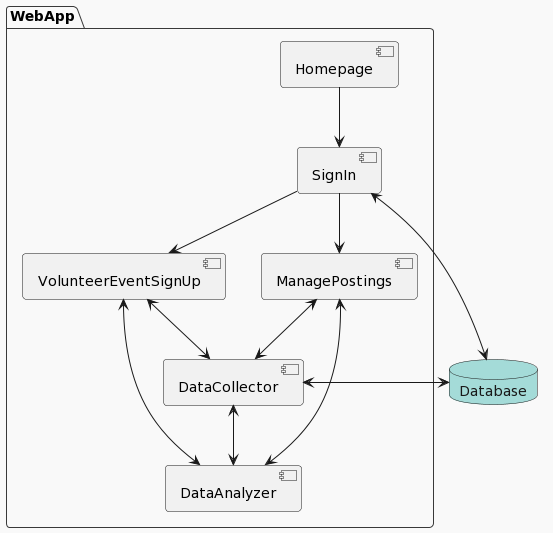

The diagram above was rendered by PlantUML. Its source (embedded in the PNG):
@startuml
!theme mars
package WebApp {
    component Homepage {
        
    }

    component SignIn {

    }

    component VolunteerEventSignUp {

    }

    component ManagePostings {

    }

    component DataAnalyzer {

    }

    component DataCollector {

    }

    Homepage --> SignIn
    SignIn --> VolunteerEventSignUp
    SignIn --> ManagePostings
    ManagePostings <--> DataCollector
    ManagePostings <--> DataAnalyzer
    VolunteerEventSignUp <--> DataCollector
    VolunteerEventSignUp <--> DataAnalyzer
    DataCollector <--> DataAnalyzer
}


database "Database"

DataCollector <-> Database
SignIn <-> Database
@enduml